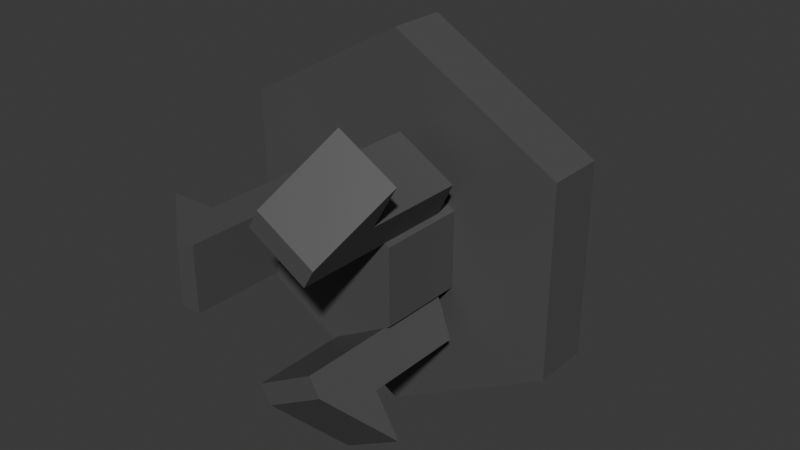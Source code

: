 # Source: gear_bushing_clip.blend  (saved by Blender 4.3.34; exported with 4.5.12 LTS)
import bpy
from mathutils import Matrix  # noqa: F401  (used for matrix-valued properties, if any)

bpy.ops.wm.read_factory_settings(use_empty=True)
scene = bpy.context.scene
scene.name = 'Scene'

# ---- materials (node trees are filled in below, after node groups)
mat_gray = bpy.data.materials.new('gray')

# ---- material node trees
mat_gray.use_nodes = True; mat_gray.node_tree.nodes.clear()
_N = mat_gray.node_tree.nodes; _L = mat_gray.node_tree.links
n0 = _N.new('ShaderNodeBsdfPrincipled'); n0.name = 'Principled BSDF'; n0.location = (10, 300)
n0.inputs[0].default_value = (0.08398, 0.08398, 0.08398, 1.0)
n1 = _N.new('ShaderNodeOutputMaterial'); n1.name = 'Material Output'; n1.location = (300, 300)
_L.new(n0.outputs[0], n1.inputs[0])
n1.is_active_output = True

# ---- world
world_world = bpy.data.worlds.new('World'); scene.world = world_world
world_world.use_nodes = True; world_world.node_tree.nodes.clear()
_N = world_world.node_tree.nodes; _L = world_world.node_tree.links
n0 = _N.new('ShaderNodeOutputWorld'); n0.name = 'World Output'; n0.location = (300, 300)
n1 = _N.new('ShaderNodeBackground'); n1.name = 'Background'; n1.location = (10, 300)
n1.inputs[0].default_value = (0.05088, 0.05088, 0.05088, 1.0)
_L.new(n1.outputs[0], n0.inputs[0])
n0.is_active_output = True
world_world.color = (0.05088, 0.05088, 0.05088)
world_world.sun_shadow_jitter_overblur = 0.0

# ---- meshes
me_cylinder = bpy.data.meshes.new('Cylinder')
me_cylinder.from_pydata([(0.0, 2.2, 0.725), (0.0, -1.628e-07, 0.725), (0.66, 2.2, 0.3625), (0.66, -1.47e-07, 0.3625), (0.66, 2.2, -0.3625), (0.66, -1.153e-07, -0.3625), (0.0, 2.2, -0.725), (0.0, -9.944e-08, -0.725), (-0.66, 2.2, -0.3625), (-0.66, -1.153e-07, -0.3625), (-0.66, 2.2, 0.3625), (-0.66, -1.47e-07, 0.3625), (0.994, -3.802, -0.65), (0.07601, -3.802, -1.18), (0.994, -1.279, -0.65), (0.07601, -1.279, -1.18), (0.406, -1.279, -1.752), (1.324, -1.279, -1.222), (0.994, -1.158, -0.65), (0.07601, -1.158, -1.18), (0.994, -2.892, -0.65), (1.324, -2.892, -1.222), (0.406, -2.892, -1.752), (0.07601, -2.892, -1.18), (0.786, -2.892, -2.41), (1.704, -2.892, -1.88), (0.786, -2.892, -2.41), (0.2391, -3.802, -1.462), (1.157, -3.802, -0.9324), (1.704, -2.892, -1.88), (0.07601, -3.826, 1.18), (0.994, -3.826, 0.65), (0.07601, -1.302, 1.18), (0.994, -1.302, 0.65), (1.324, -1.302, 1.222), (0.406, -1.302, 1.752), (0.07601, -1.182, 1.18), (0.994, -1.182, 0.65), (0.07601, -2.916, 1.18), (0.406, -2.916, 1.752), (1.324, -2.916, 1.222), (0.994, -2.916, 0.65), (1.704, -2.916, 1.88), (0.786, -2.916, 2.41), (1.704, -2.916, 1.88), (1.157, -3.826, 0.9324), (0.2391, -3.826, 1.462), (0.786, -2.916, 2.41), (-1.06, -3.826, -0.5242), (-1.06, -3.826, 0.5358), (-1.06, -1.302, -0.5242), (-1.06, -1.302, 0.5358), (-1.72, -1.302, 0.5358), (-1.72, -1.302, -0.5242), (-1.06, -1.182, -0.5242), (-1.06, -1.182, 0.5358), (-1.06, -2.916, -0.5242), (-1.72, -2.916, -0.5242), (-1.72, -2.916, 0.5358), (-1.06, -2.916, 0.5358), (-2.48, -2.916, 0.5358), (-2.48, -2.916, -0.5242), (-2.48, -2.916, 0.5358), (-1.386, -3.826, 0.5358), (-1.386, -3.826, -0.5242), (-2.48, -2.916, -0.5242), (3.725e-08, -0.92, -3.04), (3.725e-08, 0.0, -3.04), (2.685, -0.92, -1.52), (2.685, 2.384e-07, -1.52), (2.685, -0.92, 1.52), (2.685, 2.384e-07, 1.52), (3.725e-08, -0.92, 3.04), (3.725e-08, 2.384e-07, 3.04), (-2.685, -0.92, 1.52), (-2.685, 2.384e-07, 1.52), (-2.685, -0.92, -1.52), (-2.685, 2.384e-07, -1.52), (3.725e-08, -2.32, -1.22), (3.725e-08, -0.92, -1.22), (1.07, -2.32, -0.61), (1.07, -0.92, -0.61), (1.07, -2.32, 0.61), (1.07, -0.92, 0.61), (3.725e-08, -2.32, 1.22), (3.725e-08, -0.92, 1.22), (-1.07, -2.32, 0.61), (-1.07, -0.92, 0.61), (-1.07, -2.32, -0.61), (-1.07, -0.92, -0.61)], [], [(0, 1, 3, 2), (2, 3, 5, 4), (4, 5, 7, 6), (6, 7, 9, 8), (3, 1, 11, 9, 7, 5), (8, 9, 11, 10), (10, 11, 1, 0), (0, 2, 4, 6, 8, 10), (19, 16, 15), (12, 28, 29, 25, 21, 20), (20, 23, 13, 12), (14, 17, 18), (18, 19, 15, 14), (20, 21, 17, 14), (17, 16, 19, 18), (16, 17, 21, 22), (14, 15, 23, 20), (15, 16, 22, 23), (13, 27, 28, 12), (22, 21, 25, 24), (24, 25, 29, 26), (26, 29, 28, 27), (22, 24, 26, 27, 13, 23), (37, 34, 33), (30, 46, 47, 43, 39, 38), (38, 41, 31, 30), (32, 35, 36), (36, 37, 33, 32), (38, 39, 35, 32), (35, 34, 37, 36), (34, 35, 39, 40), (32, 33, 41, 38), (33, 34, 40, 41), (31, 45, 46, 30), (40, 39, 43, 42), (42, 43, 47, 44), (44, 47, 46, 45), (40, 42, 44, 45, 31, 41), (55, 52, 51), (48, 64, 65, 61, 57, 56), (56, 59, 49, 48), (50, 53, 54), (54, 55, 51, 50), (56, 57, 53, 50), (53, 52, 55, 54), (52, 53, 57, 58), (50, 51, 59, 56), (51, 52, 58, 59), (49, 63, 64, 48), (58, 57, 61, 60), (60, 61, 65, 62), (62, 65, 64, 63), (58, 60, 62, 63, 49, 59), (66, 67, 69, 68), (70, 71, 73, 72), (72, 73, 75, 74), (69, 67, 77, 75, 73, 71), (76, 77, 67, 66), (66, 68, 70, 72, 74, 76), (78, 79, 81, 80), (80, 81, 83, 82), (82, 83, 85, 84), (84, 85, 87, 86), (81, 79, 89, 87, 85, 83), (86, 87, 89, 88), (88, 89, 79, 78), (78, 80, 82, 84, 86, 88), (74, 75, 77, 76), (68, 69, 71, 70)])
_uv = me_cylinder.uv_layers.new(name='UVMap')
_uv.uv.foreach_set('vector', [1.0, 0.5, 1.0, 1.0, 0.8333, 1.0, 0.8333, 0.5, 0.8333, 0.5, 0.8333, 1.0, 0.6667, 1.0, 0.6667, 0.5, 0.6667, 0.5, 0.6667, 1.0, 0.5, 1.0, 0.5, 0.5, 0.5, 0.5, 0.5, 1.0, 0.3333, 1.0, 0.3333, 0.5, 0.4578, 0.37, 0.25, 0.49, 0.04215, 0.37, 0.04215, 0.13, 0.25, 0.01, 0.4578, 0.13, 0.3333, 0.5, 0.3333, 1.0, 0.1667, 1.0, 0.1667, 0.5, 0.1667, 0.5, 0.1667, 1.0, -8.941e-08, 1.0, -8.941e-08, 0.5, 0.75, 0.49, 0.9578, 0.37, 0.9578, 0.13, 0.75, 0.01, 0.5422, 0.13, 0.5422, 0.37, 0.375, 0.5, 0.625, 0.5069, 0.375, 0.5069, 0.375, 0.0, 0.4324, 0.0, 0.625, 0.05212, 0.625, 0.05212, 0.625, 0.05212, 0.375, 0.05212, 0.125, 0.6979, 0.375, 0.6979, 0.375, 0.75, 0.125, 0.75, 0.375, 0.2431, 0.625, 0.2431, 0.375, 0.25, 0.125, 0.5, 0.375, 0.5, 0.375, 0.5069, 0.125, 0.5069, 0.375, 0.05212, 0.625, 0.05212, 0.625, 0.2431, 0.375, 0.2431, 0.625, 0.25, 0.625, 0.5, 0.375, 0.5, 0.375, 0.25, 0.625, 0.5069, 0.875, 0.5069, 0.875, 0.6979, 0.625, 0.6979, 0.125, 0.5069, 0.375, 0.5069, 0.375, 0.6979, 0.125, 0.6979, 0.375, 0.5069, 0.625, 0.5069, 0.625, 0.6979, 0.375, 0.6979, 0.375, 0.75, 0.4324, 0.75, 0.4324, 1.0, 0.375, 1.0, 0.625, 0.6979, 0.875, 0.6979, 0.875, 0.6979, 0.625, 0.6979, 0.625, 0.6979, 0.875, 0.6979, 0.875, 0.6979, 0.625, 0.6979, 0.625, 0.75, 0.625, 1.0, 0.4324, 1.0, 0.4324, 0.75, 0.625, 0.6979, 0.625, 0.6979, 0.625, 0.6979, 0.4324, 0.75, 0.375, 0.75, 0.375, 0.6979, 0.375, 0.5, 0.625, 0.5069, 0.375, 0.5069, 0.375, 0.0, 0.4324, 0.0, 0.625, 0.05212, 0.625, 0.05212, 0.625, 0.05212, 0.375, 0.05212, 0.125, 0.6979, 0.375, 0.6979, 0.375, 0.75, 0.125, 0.75, 0.375, 0.2431, 0.625, 0.2431, 0.375, 0.25, 0.125, 0.5, 0.375, 0.5, 0.375, 0.5069, 0.125, 0.5069, 0.375, 0.05212, 0.625, 0.05212, 0.625, 0.2431, 0.375, 0.2431, 0.625, 0.25, 0.625, 0.5, 0.375, 0.5, 0.375, 0.25, 0.625, 0.5069, 0.875, 0.5069, 0.875, 0.6979, 0.625, 0.6979, 0.125, 0.5069, 0.375, 0.5069, 0.375, 0.6979, 0.125, 0.6979, 0.375, 0.5069, 0.625, 0.5069, 0.625, 0.6979, 0.375, 0.6979, 0.375, 0.75, 0.4324, 0.75, 0.4324, 1.0, 0.375, 1.0, 0.625, 0.6979, 0.875, 0.6979, 0.875, 0.6979, 0.625, 0.6979, 0.625, 0.6979, 0.875, 0.6979, 0.875, 0.6979, 0.625, 0.6979, 0.625, 0.75, 0.625, 1.0, 0.4324, 1.0, 0.4324, 0.75, 0.625, 0.6979, 0.625, 0.6979, 0.625, 0.6979, 0.4324, 0.75, 0.375, 0.75, 0.375, 0.6979, 0.375, 0.5, 0.625, 0.5069, 0.375, 0.5069, 0.375, 0.0, 0.4324, 0.0, 0.625, 0.05212, 0.625, 0.05212, 0.625, 0.05212, 0.375, 0.05212, 0.125, 0.6979, 0.375, 0.6979, 0.375, 0.75, 0.125, 0.75, 0.375, 0.2431, 0.625, 0.2431, 0.375, 0.25, 0.125, 0.5, 0.375, 0.5, 0.375, 0.5069, 0.125, 0.5069, 0.375, 0.05212, 0.625, 0.05212, 0.625, 0.2431, 0.375, 0.2431, 0.625, 0.25, 0.625, 0.5, 0.375, 0.5, 0.375, 0.25, 0.625, 0.5069, 0.875, 0.5069, 0.875, 0.6979, 0.625, 0.6979, 0.125, 0.5069, 0.375, 0.5069, 0.375, 0.6979, 0.125, 0.6979, 0.375, 0.5069, 0.625, 0.5069, 0.625, 0.6979, 0.375, 0.6979, 0.375, 0.75, 0.4324, 0.75, 0.4324, 1.0, 0.375, 1.0, 0.625, 0.6979, 0.875, 0.6979, 0.875, 0.6979, 0.625, 0.6979, 0.625, 0.6979, 0.875, 0.6979, 0.875, 0.6979, 0.625, 0.6979, 0.625, 0.75, 0.625, 1.0, 0.4324, 1.0, 0.4324, 0.75, 0.625, 0.6979, 0.625, 0.6979, 0.625, 0.6979, 0.4324, 0.75, 0.375, 0.75, 0.375, 0.6979, 1.0, 0.5, 1.0, 1.0, 0.8333, 1.0, 0.8333, 0.5, 0.6667, 0.5, 0.6667, 1.0, 0.5, 1.0, 0.5, 0.5, 0.5, 0.5, 0.5, 1.0, 0.3333, 1.0, 0.3333, 0.5, 0.4578, 0.37, 0.25, 0.49, 0.04215, 0.37, 0.04215, 0.13, 0.25, 0.01, 0.4578, 0.13, 0.1667, 0.5, 0.1667, 1.0, -8.941e-08, 1.0, -8.941e-08, 0.5, 0.75, 0.49, 0.9578, 0.37, 0.9578, 0.13, 0.75, 0.01, 0.5422, 0.13, 0.5422, 0.37, 1.0, 0.5, 1.0, 1.0, 0.8333, 1.0, 0.8333, 0.5, 0.8333, 0.5, 0.8333, 1.0, 0.6667, 1.0, 0.6667, 0.5, 0.6667, 0.5, 0.6667, 1.0, 0.5, 1.0, 0.5, 0.5, 0.5, 0.5, 0.5, 1.0, 0.3333, 1.0, 0.3333, 0.5, 0.4578, 0.37, 0.25, 0.49, 0.04215, 0.37, 0.04215, 0.13, 0.25, 0.01, 0.4578, 0.13, 0.3333, 0.5, 0.3333, 1.0, 0.1667, 1.0, 0.1667, 0.5, 0.1667, 0.5, 0.1667, 1.0, -8.941e-08, 1.0, -8.941e-08, 0.5, 0.75, 0.49, 0.9578, 0.37, 0.9578, 0.13, 0.75, 0.01, 0.5422, 0.13, 0.5422, 0.37, 0.5422, 0.13, 0.04215, 0.13, 0.1667, 1.0, 0.5422, 0.37, 0.9578, 0.37, 0.4578, 0.37, 0.6667, 1.0, 0.9578, 0.13])
me_cylinder.materials.append(mat_gray)
me_cylinder.update()

# ---- objects
ob_gear_bushing_clip = bpy.data.objects.new('gear_bushing_clip', me_cylinder)

# ---- transforms, parenting, visibility, modifiers, constraints
ob_gear_bushing_clip.location = (0.0, 0.0, 0.0)

# ---- collection membership
scene.collection.objects.link(ob_gear_bushing_clip)

# ---- scene / render settings (as saved in the file)
scene.frame_start = 1; scene.frame_end = 250; scene.frame_set(1)
scene.render.engine = 'BLENDER_EEVEE_NEXT'
bpy.context.view_layer.update()

# ---- added for rendering (the .blend has no active camera and no usable light): camera, sun
cam_auto = bpy.data.cameras.new('AutoCamera')
cam_auto.lens = 50.0
cam_auto.sensor_width = 36.0
cam_auto.clip_end = 1000.0
ob_auto_camera = bpy.data.objects.new('AutoCamera', cam_auto)
scene.collection.objects.link(ob_auto_camera)
ob_auto_camera.location = (9.34947, -12.0322, 7.47958)
ob_auto_camera.rotation_euler = (1.09748, -7.21219e-08, 0.694738)
scene.camera = ob_auto_camera
light_auto_sun = bpy.data.lights.new('AutoSun', 'SUN')
light_auto_sun.energy = 3.0
light_auto_sun.angle = 0.0523599
ob_auto_sun = bpy.data.objects.new('AutoSun', light_auto_sun)
scene.collection.objects.link(ob_auto_sun)
ob_auto_sun.rotation_euler = (0.872665, 0.174533, 0.523599)
bpy.context.view_layer.update()
